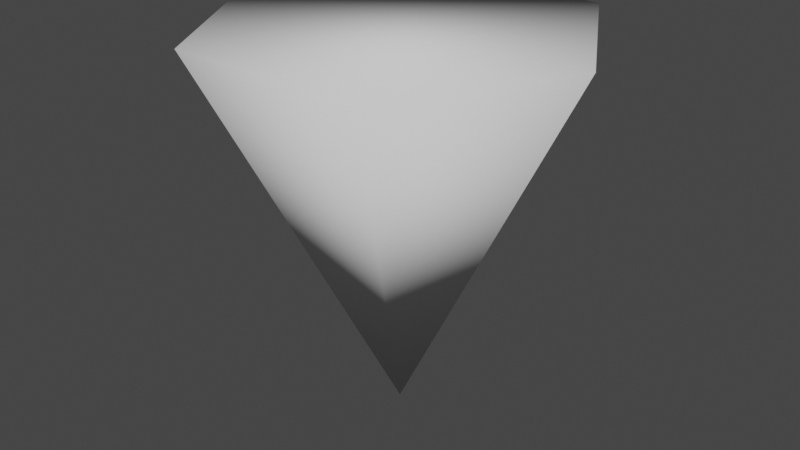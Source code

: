 # Source: cone2.blend  (saved by Blender 2.91.10; exported with 4.5.12 LTS)
import bpy
from mathutils import Matrix  # noqa: F401  (used for matrix-valued properties, if any)

bpy.ops.wm.read_factory_settings(use_empty=True)
scene = bpy.context.scene
scene.name = 'Scene'

# ---- collections
col_collection = bpy.data.collections.new('Collection'); scene.collection.children.link(col_collection)

# ---- world
world_world = bpy.data.worlds.new('World'); scene.world = world_world
world_world.use_nodes = True; world_world.node_tree.nodes.clear()
_N = world_world.node_tree.nodes; _L = world_world.node_tree.links
n0 = _N.new('ShaderNodeOutputWorld'); n0.name = 'World Output'; n0.location = (300, 300)
n1 = _N.new('ShaderNodeBackground'); n1.name = 'Background'; n1.location = (10, 300)
n1.inputs[0].default_value = (0.05088, 0.05088, 0.05088, 1.0)
_L.new(n1.outputs[0], n0.inputs[0])
n0.is_active_output = True
world_world.color = (0.05088, 0.05088, 0.05088)
world_world.use_sun_shadow = False
world_world.sun_shadow_jitter_overblur = 0.0

# ---- meshes
me_cylinder = bpy.data.meshes.new('Cylinder')
me_cylinder.from_pydata([(-4.967e-09, 1.987e-08, -0.5926), (0.25, 0.433, 0.4074), (0.5, 6.755e-08, 0.4074), (0.25, -0.433, 0.4074), (-0.25, -0.433, 0.4074), (-0.5, -1.43e-07, 0.4074), (-0.25, 0.433, 0.4074)], [], [(1, 2, 0), (2, 3, 0), (3, 4, 0), (4, 5, 0), (5, 6, 0), (0, 6, 1), (2, 1, 6, 5, 4, 3)])
me_cylinder.polygons.foreach_set('use_smooth', [True] * 7)
_uv = me_cylinder.uv_layers.new(name='UVMap')
_uv.uv.foreach_set('vector', [0.9167, 1.0, 0.75, 1.0, 0.9167, 0.5, 0.75, 1.0, 0.5833, 1.0, 0.75, 0.5, 0.5833, 1.0, 0.4167, 1.0, 0.5833, 0.5, 0.4167, 1.0, 0.25, 1.0, 0.4167, 0.5, 0.25, 1.0, 0.08333, 1.0, 0.25, 0.5, 0.08333, 0.5, 0.08333, 1.0, 0.9167, 1.0, 0.75, 1.0, 0.9167, 1.0, 0.08333, 1.0, 0.25, 1.0, 0.4167, 1.0, 0.5833, 1.0])
me_cylinder.use_remesh_fix_poles = True
me_cylinder.use_remesh_preserve_attributes = False
me_cylinder.use_mirror_vertex_groups = False
me_cylinder.update()

# ---- objects
ob_cylinder = bpy.data.objects.new('Cylinder', me_cylinder)

# ---- transforms, parenting, visibility, modifiers, constraints
ob_cylinder.location = (0.0, 0.0, 0.0)
ob_cylinder.lineart.crease_threshold = 0.0

# ---- collection membership
col_collection.objects.link(ob_cylinder)

# ---- scene / render settings (as saved in the file)
scene.frame_start = 1; scene.frame_end = 250; scene.frame_set(1)
scene.render.engine = 'BLENDER_EEVEE_NEXT'
scene.cycles.use_denoising = False
scene.cycles.samples = 128
scene.cycles.sampling_pattern = 'TABULATED_SOBOL'
scene.cycles.use_adaptive_sampling = False
scene.cycles.use_light_tree = False
scene.view_settings.view_transform = 'Filmic'
bpy.context.view_layer.update()

# ---- added for rendering (the .blend has no active camera and no usable light): camera, sun
cam_auto = bpy.data.cameras.new('AutoCamera')
cam_auto.lens = 50.0
cam_auto.sensor_width = 36.0
cam_auto.clip_end = 1000.0
ob_auto_camera = bpy.data.objects.new('AutoCamera', cam_auto)
scene.collection.objects.link(ob_auto_camera)
ob_auto_camera.location = (1.53431, -1.84117, 1.1348)
ob_auto_camera.rotation_euler = (1.09748, -7.21219e-08, 0.694738)
scene.camera = ob_auto_camera
light_auto_sun = bpy.data.lights.new('AutoSun', 'SUN')
light_auto_sun.energy = 3.0
light_auto_sun.angle = 0.0523599
ob_auto_sun = bpy.data.objects.new('AutoSun', light_auto_sun)
scene.collection.objects.link(ob_auto_sun)
ob_auto_sun.rotation_euler = (0.872665, 0.174533, 0.523599)
bpy.context.view_layer.update()
